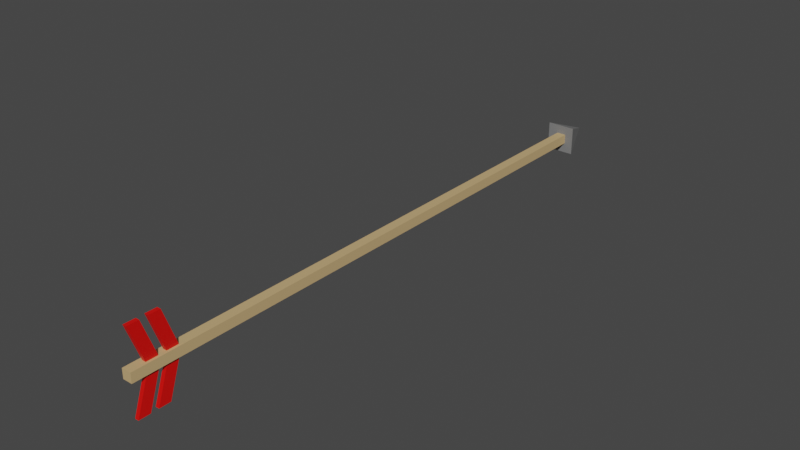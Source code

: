 # Source: Arrow.blend  (saved by Blender 3.6.13; exported with 4.5.12 LTS)
import bpy
from mathutils import Matrix  # noqa: F401  (used for matrix-valued properties, if any)

bpy.ops.wm.read_factory_settings(use_empty=True)
scene = bpy.context.scene
scene.name = 'Scene'

# ---- collections
col_collection = bpy.data.collections.new('Collection'); scene.collection.children.link(col_collection)

# ---- materials (node trees are filled in below, after node groups)
mat_material_010 = bpy.data.materials.new('Material.010')
mat_material_010.use_transparent_shadow = False
mat_material_009 = bpy.data.materials.new('Material.009')
mat_material_009.use_transparent_shadow = False
mat_material_008 = bpy.data.materials.new('Material.008')
mat_material_008.use_transparent_shadow = False
mat_material_007 = bpy.data.materials.new('Material.007')
mat_material_007.use_transparent_shadow = False
mat_material_006 = bpy.data.materials.new('Material.006')
mat_material_006.use_transparent_shadow = False
mat_material_005 = bpy.data.materials.new('Material.005')
mat_material_005.use_transparent_shadow = False

# ---- material node trees
mat_material_010.use_nodes = True; mat_material_010.node_tree.nodes.clear()
_N = mat_material_010.node_tree.nodes; _L = mat_material_010.node_tree.links
n0 = _N.new('ShaderNodeBsdfPrincipled'); n0.name = 'Principled BSDF'; n0.location = (10, 300)
n0.distribution = 'GGX'
n0.subsurface_method = 'RANDOM_WALK_SKIN'
n0.inputs[0].default_value = (0.8, 0.001762, 0.0, 1.0)
n0.inputs[3].default_value = 1.45
n0.inputs[27].default_value = (0.0, 0.0, 0.0, 1.0)
n0.inputs[28].default_value = 1.0
n1 = _N.new('ShaderNodeOutputMaterial'); n1.name = 'Material Output'; n1.location = (300, 300)
_L.new(n0.outputs[0], n1.inputs[0])
n1.is_active_output = True
mat_material_009.use_nodes = True; mat_material_009.node_tree.nodes.clear()
_N = mat_material_009.node_tree.nodes; _L = mat_material_009.node_tree.links
n0 = _N.new('ShaderNodeBsdfPrincipled'); n0.name = 'Principled BSDF'; n0.location = (10, 300)
n0.distribution = 'GGX'
n0.subsurface_method = 'RANDOM_WALK_SKIN'
n0.inputs[0].default_value = (0.8, 0.001762, 0.0, 1.0)
n0.inputs[3].default_value = 1.45
n0.inputs[27].default_value = (0.0, 0.0, 0.0, 1.0)
n0.inputs[28].default_value = 1.0
n1 = _N.new('ShaderNodeOutputMaterial'); n1.name = 'Material Output'; n1.location = (300, 300)
_L.new(n0.outputs[0], n1.inputs[0])
n1.is_active_output = True
mat_material_008.use_nodes = True; mat_material_008.node_tree.nodes.clear()
_N = mat_material_008.node_tree.nodes; _L = mat_material_008.node_tree.links
n0 = _N.new('ShaderNodeBsdfPrincipled'); n0.name = 'Principled BSDF'; n0.location = (10, 300)
n0.distribution = 'GGX'
n0.subsurface_method = 'RANDOM_WALK_SKIN'
n0.inputs[0].default_value = (0.8, 0.001762, 0.0, 1.0)
n0.inputs[3].default_value = 1.45
n0.inputs[27].default_value = (0.0, 0.0, 0.0, 1.0)
n0.inputs[28].default_value = 1.0
n1 = _N.new('ShaderNodeOutputMaterial'); n1.name = 'Material Output'; n1.location = (300, 300)
_L.new(n0.outputs[0], n1.inputs[0])
n1.is_active_output = True
mat_material_007.use_nodes = True; mat_material_007.node_tree.nodes.clear()
_N = mat_material_007.node_tree.nodes; _L = mat_material_007.node_tree.links
n0 = _N.new('ShaderNodeBsdfPrincipled'); n0.name = 'Principled BSDF'; n0.location = (10, 300)
n0.distribution = 'GGX'
n0.subsurface_method = 'RANDOM_WALK_SKIN'
n0.inputs[0].default_value = (0.8, 0.001762, 0.0, 1.0)
n0.inputs[3].default_value = 1.45
n0.inputs[27].default_value = (0.0, 0.0, 0.0, 1.0)
n0.inputs[28].default_value = 1.0
n1 = _N.new('ShaderNodeOutputMaterial'); n1.name = 'Material Output'; n1.location = (300, 300)
_L.new(n0.outputs[0], n1.inputs[0])
n1.is_active_output = True
mat_material_006.use_nodes = True; mat_material_006.node_tree.nodes.clear()
_N = mat_material_006.node_tree.nodes; _L = mat_material_006.node_tree.links
n0 = _N.new('ShaderNodeBsdfPrincipled'); n0.name = 'Principled BSDF'; n0.location = (10, 300)
n0.distribution = 'GGX'
n0.subsurface_method = 'RANDOM_WALK_SKIN'
n0.inputs[0].default_value = (0.2079, 0.2079, 0.2079, 1.0)
n0.inputs[3].default_value = 1.45
n0.inputs[27].default_value = (0.0, 0.0, 0.0, 1.0)
n0.inputs[28].default_value = 1.0
n1 = _N.new('ShaderNodeOutputMaterial'); n1.name = 'Material Output'; n1.location = (300, 300)
_L.new(n0.outputs[0], n1.inputs[0])
n1.is_active_output = True
mat_material_005.use_nodes = True; mat_material_005.node_tree.nodes.clear()
_N = mat_material_005.node_tree.nodes; _L = mat_material_005.node_tree.links
n0 = _N.new('ShaderNodeBsdfPrincipled'); n0.name = 'Principled BSDF'; n0.location = (10, 300)
n0.distribution = 'GGX'
n0.subsurface_method = 'RANDOM_WALK_SKIN'
n0.inputs[0].default_value = (0.6152, 0.4232, 0.1995, 1.0)
n0.inputs[3].default_value = 1.45
n0.inputs[27].default_value = (0.0, 0.0, 0.0, 1.0)
n0.inputs[28].default_value = 1.0
n1 = _N.new('ShaderNodeOutputMaterial'); n1.name = 'Material Output'; n1.location = (300, 300)
_L.new(n0.outputs[0], n1.inputs[0])
n1.is_active_output = True

# ---- world
world_world = bpy.data.worlds.new('World'); scene.world = world_world
world_world.use_nodes = True; world_world.node_tree.nodes.clear()
_N = world_world.node_tree.nodes; _L = world_world.node_tree.links
n0 = _N.new('ShaderNodeOutputWorld'); n0.name = 'World Output'; n0.location = (300, 300)
n1 = _N.new('ShaderNodeBackground'); n1.name = 'Background'; n1.location = (10, 300)
n1.inputs[0].default_value = (0.05088, 0.05088, 0.05088, 1.0)
_L.new(n1.outputs[0], n0.inputs[0])
n0.is_active_output = True
world_world.color = (0.05088, 0.05088, 0.05088)
world_world.use_sun_shadow = False
world_world.sun_shadow_jitter_overblur = 0.0

# ---- meshes
me_cube_022 = bpy.data.meshes.new('Cube.022')
me_cube_022.from_pydata([(-1.0, -1.0, -1.0), (-1.0, -3.314, 1.0), (-1.0, 1.0, -1.0), (-1.0, -1.314, 1.0), (1.0, -1.0, -1.0), (1.0, -3.314, 1.0), (1.0, 1.0, -1.0), (1.0, -1.314, 1.0)], [], [(0, 1, 3, 2), (2, 3, 7, 6), (6, 7, 5, 4), (4, 5, 1, 0), (2, 6, 4, 0), (7, 3, 1, 5)])
_uv = me_cube_022.uv_layers.new(name='UVMap')
_uv.uv.foreach_set('vector', [0.375, 0.0, 0.625, 0.0, 0.625, 0.25, 0.375, 0.25, 0.375, 0.25, 0.625, 0.25, 0.625, 0.5, 0.375, 0.5, 0.375, 0.5, 0.625, 0.5, 0.625, 0.75, 0.375, 0.75, 0.375, 0.75, 0.625, 0.75, 0.625, 1.0, 0.375, 1.0, 0.125, 0.5, 0.375, 0.5, 0.375, 0.75, 0.125, 0.75, 0.625, 0.5, 0.875, 0.5, 0.875, 0.75, 0.625, 0.75])
me_cube_022.materials.append(mat_material_010)
me_cube_022.update()
me_cube_016 = bpy.data.meshes.new('Cube.016')
me_cube_016.from_pydata([(-1.0, -1.0, -1.0), (-1.0, -3.314, 1.0), (-1.0, 1.0, -1.0), (-1.0, -1.314, 1.0), (1.0, -1.0, -1.0), (1.0, -3.314, 1.0), (1.0, 1.0, -1.0), (1.0, -1.314, 1.0)], [], [(0, 1, 3, 2), (2, 3, 7, 6), (6, 7, 5, 4), (4, 5, 1, 0), (2, 6, 4, 0), (7, 3, 1, 5)])
_uv = me_cube_016.uv_layers.new(name='UVMap')
_uv.uv.foreach_set('vector', [0.375, 0.0, 0.625, 0.0, 0.625, 0.25, 0.375, 0.25, 0.375, 0.25, 0.625, 0.25, 0.625, 0.5, 0.375, 0.5, 0.375, 0.5, 0.625, 0.5, 0.625, 0.75, 0.375, 0.75, 0.375, 0.75, 0.625, 0.75, 0.625, 1.0, 0.375, 1.0, 0.125, 0.5, 0.375, 0.5, 0.375, 0.75, 0.125, 0.75, 0.625, 0.5, 0.875, 0.5, 0.875, 0.75, 0.625, 0.75])
me_cube_016.materials.append(mat_material_009)
me_cube_016.update()
me_cube_013 = bpy.data.meshes.new('Cube.013')
me_cube_013.from_pydata([(-1.0, -1.0, -1.0), (-1.0, -3.314, 1.0), (-1.0, 1.0, -1.0), (-1.0, -1.314, 1.0), (1.0, -1.0, -1.0), (1.0, -3.314, 1.0), (1.0, 1.0, -1.0), (1.0, -1.314, 1.0)], [], [(0, 1, 3, 2), (2, 3, 7, 6), (6, 7, 5, 4), (4, 5, 1, 0), (2, 6, 4, 0), (7, 3, 1, 5)])
_uv = me_cube_013.uv_layers.new(name='UVMap')
_uv.uv.foreach_set('vector', [0.375, 0.0, 0.625, 0.0, 0.625, 0.25, 0.375, 0.25, 0.375, 0.25, 0.625, 0.25, 0.625, 0.5, 0.375, 0.5, 0.375, 0.5, 0.625, 0.5, 0.625, 0.75, 0.375, 0.75, 0.375, 0.75, 0.625, 0.75, 0.625, 1.0, 0.375, 1.0, 0.125, 0.5, 0.375, 0.5, 0.375, 0.75, 0.125, 0.75, 0.625, 0.5, 0.875, 0.5, 0.875, 0.75, 0.625, 0.75])
me_cube_013.materials.append(mat_material_008)
me_cube_013.update()
me_cube_011 = bpy.data.meshes.new('Cube.011')
me_cube_011.from_pydata([(-1.0, -1.0, -1.0), (-1.0, -3.314, 1.0), (-1.0, 1.0, -1.0), (-1.0, -1.314, 1.0), (1.0, -1.0, -1.0), (1.0, -3.314, 1.0), (1.0, 1.0, -1.0), (1.0, -1.314, 1.0)], [], [(0, 1, 3, 2), (2, 3, 7, 6), (6, 7, 5, 4), (4, 5, 1, 0), (2, 6, 4, 0), (7, 3, 1, 5)])
_uv = me_cube_011.uv_layers.new(name='UVMap')
_uv.uv.foreach_set('vector', [0.375, 0.0, 0.625, 0.0, 0.625, 0.25, 0.375, 0.25, 0.375, 0.25, 0.625, 0.25, 0.625, 0.5, 0.375, 0.5, 0.375, 0.5, 0.625, 0.5, 0.625, 0.75, 0.375, 0.75, 0.375, 0.75, 0.625, 0.75, 0.625, 1.0, 0.375, 1.0, 0.125, 0.5, 0.375, 0.5, 0.375, 0.75, 0.125, 0.75, 0.625, 0.5, 0.875, 0.5, 0.875, 0.75, 0.625, 0.75])
me_cube_011.materials.append(mat_material_007)
me_cube_011.update()
me_cube_009 = bpy.data.meshes.new('Cube.009')
me_cube_009.from_pydata([(-1.0, -1.0, -1.0), (-1.0, -1.0, 1.0), (0.002683, 1.0, -0.002683), (1.0, -1.0, -1.0), (1.0, -1.0, 1.0)], [], [(3, 4, 1, 0), (1, 4, 2), (1, 2, 0), (4, 3, 2), (3, 0, 2)])
_uv = me_cube_009.uv_layers.new(name='UVMap')
_uv.uv.foreach_set('vector', [0.375, 0.75, 0.625, 0.75, 0.625, 1.0, 0.375, 1.0, 0.625, 1.0, 0.625, 0.75, 0.0, 0.0, 0.625, 1.0, 0.0, 0.0, 0.375, 1.0, 0.625, 0.75, 0.375, 0.75, 0.0, 0.0, 0.375, 0.75, 0.375, 1.0, 0.0, 0.0])
me_cube_009.materials.append(mat_material_006)
me_cube_009.update()
me_cube_006 = bpy.data.meshes.new('Cube.006')
me_cube_006.from_pydata([(-1.0, -1.0, -1.0), (-1.0, -1.0, 1.0), (-1.0, 1.0, -1.0), (-1.0, 1.0, 1.0), (1.0, -1.0, -1.0), (1.0, -1.0, 1.0), (1.0, 1.0, -1.0), (1.0, 1.0, 1.0)], [], [(0, 1, 3, 2), (2, 3, 7, 6), (6, 7, 5, 4), (4, 5, 1, 0), (2, 6, 4, 0), (7, 3, 1, 5)])
_uv = me_cube_006.uv_layers.new(name='UVMap')
_uv.uv.foreach_set('vector', [0.375, 0.0, 0.625, 0.0, 0.625, 0.25, 0.375, 0.25, 0.375, 0.25, 0.625, 0.25, 0.625, 0.5, 0.375, 0.5, 0.375, 0.5, 0.625, 0.5, 0.625, 0.75, 0.375, 0.75, 0.375, 0.75, 0.625, 0.75, 0.625, 1.0, 0.375, 1.0, 0.125, 0.5, 0.375, 0.5, 0.375, 0.75, 0.125, 0.75, 0.625, 0.5, 0.875, 0.5, 0.875, 0.75, 0.625, 0.75])
me_cube_006.materials.append(mat_material_005)
me_cube_006.update()

# ---- objects
ob_cube_034 = bpy.data.objects.new('Cube.034', me_cube_022)
ob_cube_033 = bpy.data.objects.new('Cube.033', me_cube_016)
ob_cube_032 = bpy.data.objects.new('Cube.032', me_cube_013)
ob_cube_031 = bpy.data.objects.new('Cube.031', me_cube_011)
ob_cube_029 = bpy.data.objects.new('Cube.029', me_cube_009)
ob_cube_026 = bpy.data.objects.new('Cube.026', me_cube_006)

# ---- transforms, parenting, visibility, modifiers, constraints
ob_cube_034.location = (1.091, -1.148, 6.826)
ob_cube_034.scale = (0.02, -0.06, 0.2)
ob_cube_033.location = (1.091, -1.346, 6.826)
ob_cube_033.scale = (0.02, -0.06, 0.2)
ob_cube_032.location = (1.091, -1.009, 7.27)
ob_cube_032.scale = (0.02, 0.06, 0.2)
ob_cube_031.location = (1.091, -1.209, 7.27)
ob_cube_031.scale = (0.02, 0.06, 0.2)
ob_cube_029.location = (1.077, 4.706, 7.037)
ob_cube_029.scale = (0.15, 0.2, 0.15)
ob_cube_026.location = (1.086, 1.561, 7.043)
ob_cube_026.scale = (0.05, 3.0, 0.05)

# ---- collection membership
col_collection.objects.link(ob_cube_034)
col_collection.objects.link(ob_cube_033)
col_collection.objects.link(ob_cube_032)
col_collection.objects.link(ob_cube_031)
col_collection.objects.link(ob_cube_029)
col_collection.objects.link(ob_cube_026)

# ---- scene / render settings (as saved in the file)
scene.frame_start = 1; scene.frame_end = 250; scene.frame_set(1)
scene.render.engine = 'BLENDER_EEVEE_NEXT'
scene.cycles.sampling_pattern = 'TABULATED_SOBOL'
scene.view_settings.view_transform = 'Filmic'
bpy.context.view_layer.update()

# ---- added for rendering (the .blend has no active camera and no usable light): camera, sun
cam_auto = bpy.data.cameras.new('AutoCamera')
cam_auto.lens = 50.0
cam_auto.sensor_width = 36.0
cam_auto.clip_end = 1000.0
ob_auto_camera = bpy.data.objects.new('AutoCamera', cam_auto)
scene.collection.objects.link(ob_auto_camera)
ob_auto_camera.location = (7.00496, -5.38018, 11.7905)
ob_auto_camera.rotation_euler = (1.09748, -7.21219e-08, 0.694738)
scene.camera = ob_auto_camera
light_auto_sun = bpy.data.lights.new('AutoSun', 'SUN')
light_auto_sun.energy = 3.0
light_auto_sun.angle = 0.0523599
ob_auto_sun = bpy.data.objects.new('AutoSun', light_auto_sun)
scene.collection.objects.link(ob_auto_sun)
ob_auto_sun.rotation_euler = (0.872665, 0.174533, 0.523599)
bpy.context.view_layer.update()

